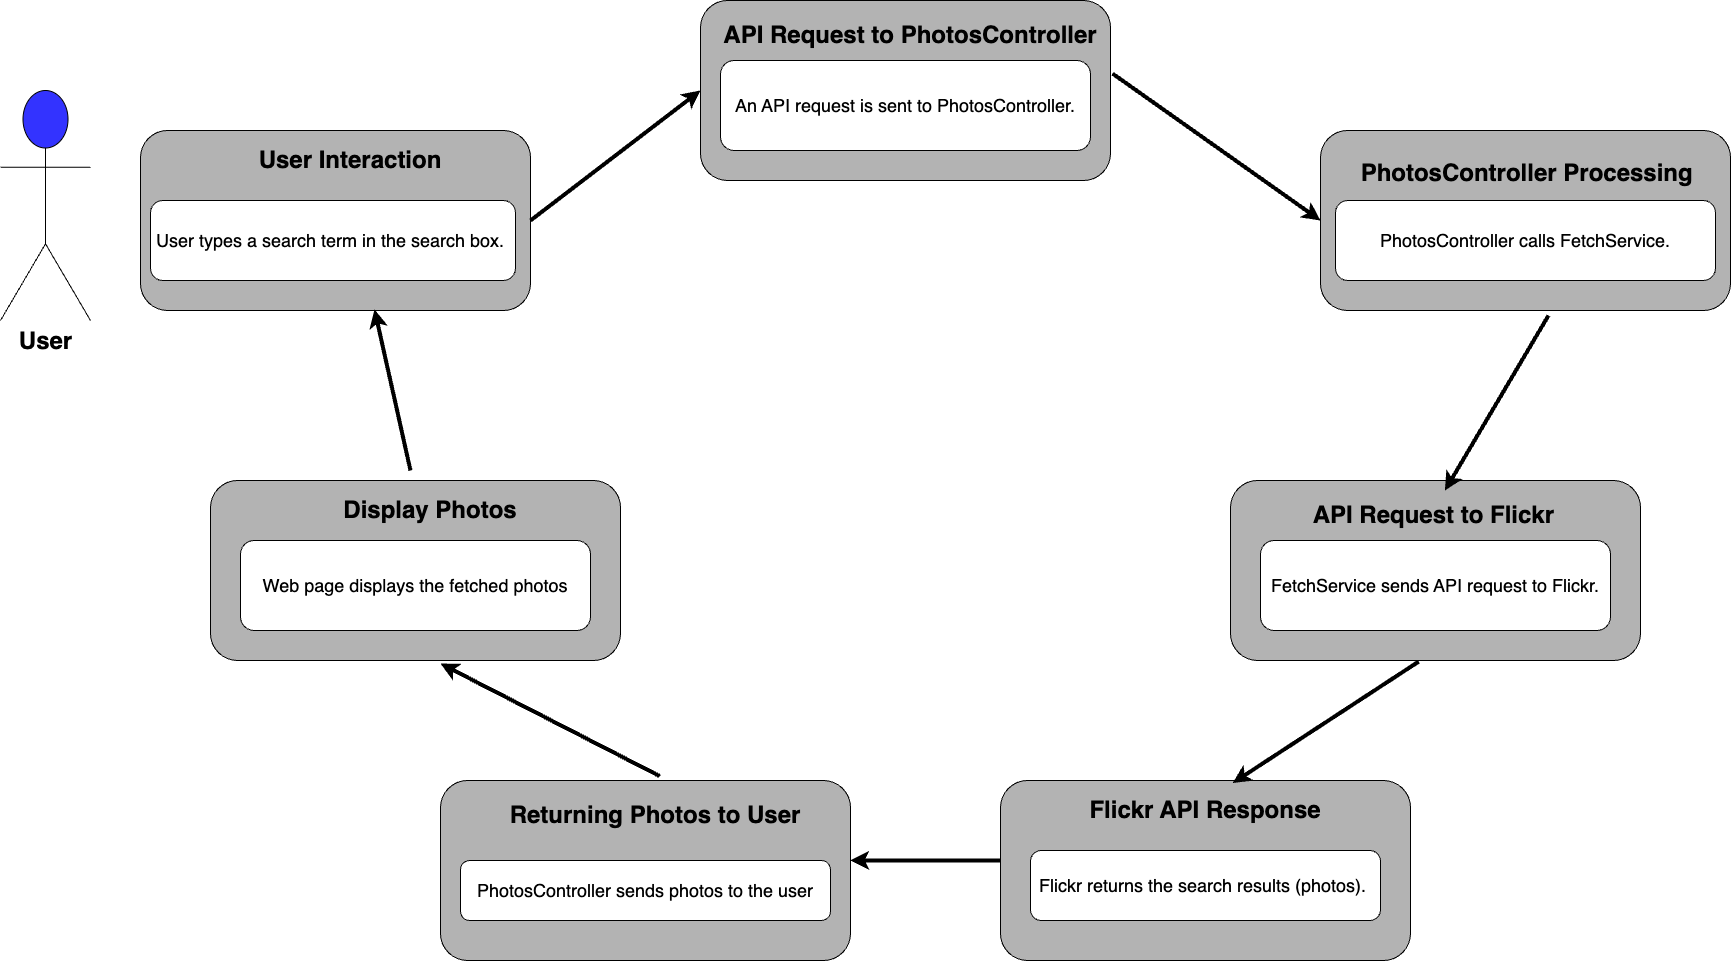

The diagram above was exported from draw.io. Its source (the exported page's mxGraphModel, read from the mxfile embedded in the PNG):
<mxGraphModel dx="2868" dy="2741" grid="1" gridSize="10" guides="1" tooltips="1" connect="1" arrows="1" fold="1" page="1" pageScale="1" pageWidth="826" pageHeight="1169" background="none" math="0" shadow="0">
  <root>
    <mxCell id="0" />
    <mxCell id="1" parent="0" />
    <mxCell id="zMugnv4JO4NwkI0WZgfG-115" value="" style="rounded=1;whiteSpace=wrap;html=1;fillColor=#B3B3B3;" vertex="1" parent="1">
      <mxGeometry x="210" y="20" width="390" height="180" as="geometry" />
    </mxCell>
    <mxCell id="zMugnv4JO4NwkI0WZgfG-116" value="&lt;font style=&quot;font-size: 18px;&quot;&gt;User types a search term in the search box.&amp;nbsp;&lt;/font&gt;" style="rounded=1;whiteSpace=wrap;html=1;" vertex="1" parent="1">
      <mxGeometry x="220" y="90" width="365" height="80" as="geometry" />
    </mxCell>
    <mxCell id="zMugnv4JO4NwkI0WZgfG-119" value="&lt;b&gt;&lt;font style=&quot;font-size: 24px;&quot;&gt;User Interaction&lt;/font&gt;&lt;/b&gt;" style="text;strokeColor=none;align=center;fillColor=none;html=1;verticalAlign=middle;whiteSpace=wrap;rounded=0;" vertex="1" parent="1">
      <mxGeometry x="310" y="35" width="220" height="30" as="geometry" />
    </mxCell>
    <mxCell id="zMugnv4JO4NwkI0WZgfG-121" value="&lt;b&gt;&lt;font style=&quot;font-size: 24px;&quot;&gt;User&lt;/font&gt;&lt;/b&gt;" style="shape=umlActor;verticalLabelPosition=bottom;verticalAlign=top;html=1;outlineConnect=0;fillColor=#3333FF;" vertex="1" parent="1">
      <mxGeometry x="70" y="-20" width="90" height="230" as="geometry" />
    </mxCell>
    <mxCell id="zMugnv4JO4NwkI0WZgfG-123" value="" style="rounded=1;whiteSpace=wrap;html=1;fillColor=#B3B3B3;" vertex="1" parent="1">
      <mxGeometry x="770" y="-110" width="410" height="180" as="geometry" />
    </mxCell>
    <mxCell id="zMugnv4JO4NwkI0WZgfG-124" value="&lt;font style=&quot;font-size: 18px;&quot;&gt;An API request is sent to PhotosController.&lt;/font&gt;" style="rounded=1;whiteSpace=wrap;html=1;" vertex="1" parent="1">
      <mxGeometry x="790" y="-50" width="370" height="90" as="geometry" />
    </mxCell>
    <mxCell id="zMugnv4JO4NwkI0WZgfG-125" value="&lt;b&gt;&lt;font style=&quot;font-size: 24px;&quot;&gt;API Request to PhotosController&lt;/font&gt;&lt;/b&gt;" style="text;strokeColor=none;align=center;fillColor=none;html=1;verticalAlign=middle;whiteSpace=wrap;rounded=0;" vertex="1" parent="1">
      <mxGeometry x="780" y="-90" width="400" height="30" as="geometry" />
    </mxCell>
    <mxCell id="zMugnv4JO4NwkI0WZgfG-126" value="" style="rounded=1;whiteSpace=wrap;html=1;fillColor=#B3B3B3;" vertex="1" parent="1">
      <mxGeometry x="1390" y="20" width="410" height="180" as="geometry" />
    </mxCell>
    <mxCell id="zMugnv4JO4NwkI0WZgfG-127" value="&lt;font style=&quot;font-size: 18px;&quot;&gt;PhotosController calls FetchService.&lt;/font&gt;" style="rounded=1;whiteSpace=wrap;html=1;" vertex="1" parent="1">
      <mxGeometry x="1405" y="90" width="380" height="80" as="geometry" />
    </mxCell>
    <mxCell id="zMugnv4JO4NwkI0WZgfG-128" value="&lt;b&gt;&lt;font style=&quot;font-size: 24px;&quot;&gt;PhotosController Processing&amp;nbsp;&lt;/font&gt;&lt;/b&gt;" style="text;strokeColor=none;align=center;fillColor=none;html=1;verticalAlign=middle;whiteSpace=wrap;rounded=0;" vertex="1" parent="1">
      <mxGeometry x="1410" y="35" width="380" height="55" as="geometry" />
    </mxCell>
    <mxCell id="zMugnv4JO4NwkI0WZgfG-129" value="" style="endArrow=classic;html=1;rounded=0;exitX=1.005;exitY=0.406;exitDx=0;exitDy=0;exitPerimeter=0;entryX=0;entryY=0.5;entryDx=0;entryDy=0;strokeWidth=4;" edge="1" parent="1" source="zMugnv4JO4NwkI0WZgfG-123" target="zMugnv4JO4NwkI0WZgfG-126">
      <mxGeometry width="50" height="50" relative="1" as="geometry">
        <mxPoint x="1205" y="-29.590000000000032" as="sourcePoint" />
        <mxPoint x="1375" y="90" as="targetPoint" />
      </mxGeometry>
    </mxCell>
    <mxCell id="zMugnv4JO4NwkI0WZgfG-130" value="" style="rounded=1;whiteSpace=wrap;html=1;fillColor=#B3B3B3;" vertex="1" parent="1">
      <mxGeometry x="1300" y="370" width="410" height="180" as="geometry" />
    </mxCell>
    <mxCell id="zMugnv4JO4NwkI0WZgfG-131" value="&lt;font style=&quot;font-size: 18px;&quot;&gt;FetchService sends API request to Flickr.&lt;/font&gt;" style="rounded=1;whiteSpace=wrap;html=1;" vertex="1" parent="1">
      <mxGeometry x="1330" y="430" width="350" height="90" as="geometry" />
    </mxCell>
    <mxCell id="zMugnv4JO4NwkI0WZgfG-132" value="&lt;b&gt;&lt;font style=&quot;font-size: 24px;&quot;&gt;&amp;nbsp;API Request to Flickr&lt;/font&gt;&lt;/b&gt;" style="text;strokeColor=none;align=center;fillColor=none;html=1;verticalAlign=middle;whiteSpace=wrap;rounded=0;" vertex="1" parent="1">
      <mxGeometry x="1340" y="380" width="320" height="50" as="geometry" />
    </mxCell>
    <mxCell id="zMugnv4JO4NwkI0WZgfG-133" value="" style="rounded=1;whiteSpace=wrap;html=1;fillColor=#B3B3B3;" vertex="1" parent="1">
      <mxGeometry x="510" y="670" width="410" height="180" as="geometry" />
    </mxCell>
    <mxCell id="zMugnv4JO4NwkI0WZgfG-134" value="&lt;font style=&quot;font-size: 18px;&quot;&gt;PhotosController sends photos to the user&lt;/font&gt;" style="rounded=1;whiteSpace=wrap;html=1;" vertex="1" parent="1">
      <mxGeometry x="530" y="750" width="370" height="60" as="geometry" />
    </mxCell>
    <mxCell id="zMugnv4JO4NwkI0WZgfG-135" value="&lt;b&gt;&lt;font style=&quot;font-size: 24px;&quot;&gt;Returning Photos to User&lt;/font&gt;&lt;/b&gt;" style="text;strokeColor=none;align=center;fillColor=none;html=1;verticalAlign=middle;whiteSpace=wrap;rounded=0;" vertex="1" parent="1">
      <mxGeometry x="555" y="675" width="340" height="60" as="geometry" />
    </mxCell>
    <mxCell id="zMugnv4JO4NwkI0WZgfG-136" value="" style="rounded=1;whiteSpace=wrap;html=1;fillColor=#B3B3B3;" vertex="1" parent="1">
      <mxGeometry x="280" y="370" width="410" height="180" as="geometry" />
    </mxCell>
    <mxCell id="zMugnv4JO4NwkI0WZgfG-137" value="&lt;font style=&quot;font-size: 18px;&quot;&gt;Web page displays the fetched photos&lt;/font&gt;" style="rounded=1;whiteSpace=wrap;html=1;" vertex="1" parent="1">
      <mxGeometry x="310" y="430" width="350" height="90" as="geometry" />
    </mxCell>
    <mxCell id="zMugnv4JO4NwkI0WZgfG-138" value="&lt;font style=&quot;font-size: 24px;&quot;&gt;&lt;b style=&quot;&quot;&gt;Display Photos&lt;/b&gt;&lt;/font&gt;" style="text;strokeColor=none;align=center;fillColor=none;html=1;verticalAlign=middle;whiteSpace=wrap;rounded=0;" vertex="1" parent="1">
      <mxGeometry x="390" y="370" width="220" height="60" as="geometry" />
    </mxCell>
    <mxCell id="zMugnv4JO4NwkI0WZgfG-139" value="" style="rounded=1;whiteSpace=wrap;html=1;fillColor=#B3B3B3;" vertex="1" parent="1">
      <mxGeometry x="1070" y="670" width="410" height="180" as="geometry" />
    </mxCell>
    <mxCell id="zMugnv4JO4NwkI0WZgfG-140" value="&lt;font style=&quot;font-size: 18px;&quot;&gt;Flickr returns the search results (photos).&amp;nbsp;&lt;/font&gt;" style="rounded=1;whiteSpace=wrap;html=1;" vertex="1" parent="1">
      <mxGeometry x="1100" y="740" width="350" height="70" as="geometry" />
    </mxCell>
    <mxCell id="zMugnv4JO4NwkI0WZgfG-141" value="&lt;b&gt;&lt;font style=&quot;font-size: 24px;&quot;&gt;Flickr API Response&lt;/font&gt;&lt;/b&gt;" style="text;strokeColor=none;align=center;fillColor=none;html=1;verticalAlign=middle;whiteSpace=wrap;rounded=0;" vertex="1" parent="1">
      <mxGeometry x="1125" y="675" width="300" height="50" as="geometry" />
    </mxCell>
    <mxCell id="zMugnv4JO4NwkI0WZgfG-149" value="" style="endArrow=classic;html=1;rounded=0;exitX=1;exitY=0.5;exitDx=0;exitDy=0;strokeWidth=4;" edge="1" parent="1" source="zMugnv4JO4NwkI0WZgfG-115">
      <mxGeometry width="50" height="50" relative="1" as="geometry">
        <mxPoint x="630" y="120" as="sourcePoint" />
        <mxPoint x="770" y="-20" as="targetPoint" />
      </mxGeometry>
    </mxCell>
    <mxCell id="zMugnv4JO4NwkI0WZgfG-150" value="" style="endArrow=classic;html=1;rounded=0;exitX=0.556;exitY=1.028;exitDx=0;exitDy=0;exitPerimeter=0;entryX=0.545;entryY=0;entryDx=0;entryDy=0;entryPerimeter=0;strokeWidth=4;" edge="1" parent="1" source="zMugnv4JO4NwkI0WZgfG-126" target="zMugnv4JO4NwkI0WZgfG-132">
      <mxGeometry width="50" height="50" relative="1" as="geometry">
        <mxPoint x="1610" y="220" as="sourcePoint" />
        <mxPoint x="1540" y="360" as="targetPoint" />
      </mxGeometry>
    </mxCell>
    <mxCell id="zMugnv4JO4NwkI0WZgfG-151" value="" style="endArrow=classic;html=1;rounded=0;exitX=0.459;exitY=1.006;exitDx=0;exitDy=0;exitPerimeter=0;entryX=0.591;entryY=-0.05;entryDx=0;entryDy=0;entryPerimeter=0;strokeWidth=4;" edge="1" parent="1" source="zMugnv4JO4NwkI0WZgfG-130" target="zMugnv4JO4NwkI0WZgfG-141">
      <mxGeometry width="50" height="50" relative="1" as="geometry">
        <mxPoint x="1480" y="560" as="sourcePoint" />
        <mxPoint x="1310" y="660" as="targetPoint" />
      </mxGeometry>
    </mxCell>
    <mxCell id="zMugnv4JO4NwkI0WZgfG-152" value="" style="endArrow=classic;html=1;rounded=0;entryX=1;entryY=0.444;entryDx=0;entryDy=0;entryPerimeter=0;strokeWidth=4;" edge="1" parent="1" target="zMugnv4JO4NwkI0WZgfG-133">
      <mxGeometry width="50" height="50" relative="1" as="geometry">
        <mxPoint x="1070" y="750" as="sourcePoint" />
        <mxPoint x="940" y="750" as="targetPoint" />
      </mxGeometry>
    </mxCell>
    <mxCell id="zMugnv4JO4NwkI0WZgfG-153" value="" style="endArrow=classic;html=1;rounded=0;entryX=0.6;entryY=0.994;entryDx=0;entryDy=0;entryPerimeter=0;strokeColor=#000000;strokeWidth=4;" edge="1" parent="1" target="zMugnv4JO4NwkI0WZgfG-115">
      <mxGeometry width="50" height="50" relative="1" as="geometry">
        <mxPoint x="480" y="360" as="sourcePoint" />
        <mxPoint x="460" y="220" as="targetPoint" />
      </mxGeometry>
    </mxCell>
    <mxCell id="zMugnv4JO4NwkI0WZgfG-155" value="" style="endArrow=classic;html=1;rounded=0;entryX=0.561;entryY=1.017;entryDx=0;entryDy=0;entryPerimeter=0;strokeWidth=4;exitX=0.535;exitY=-0.024;exitDx=0;exitDy=0;exitPerimeter=0;" edge="1" parent="1" source="zMugnv4JO4NwkI0WZgfG-133" target="zMugnv4JO4NwkI0WZgfG-136">
      <mxGeometry width="50" height="50" relative="1" as="geometry">
        <mxPoint x="725" y="660" as="sourcePoint" />
        <mxPoint x="540" y="580" as="targetPoint" />
      </mxGeometry>
    </mxCell>
  </root>
</mxGraphModel>